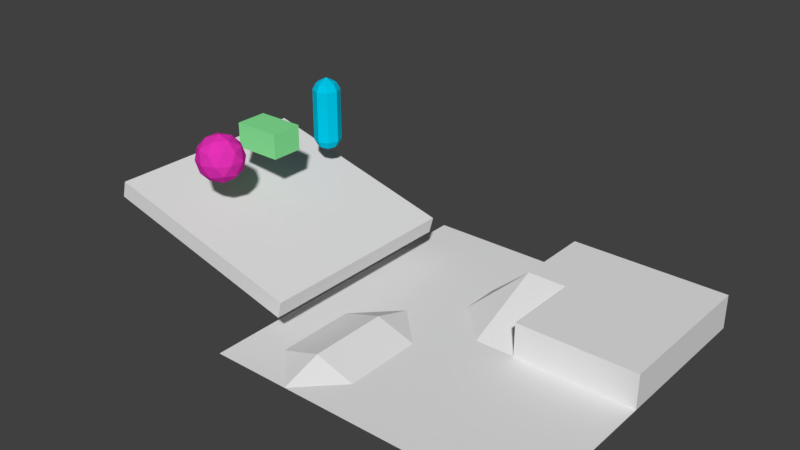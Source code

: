 # Source: field.blend  (saved by Blender 2.79.0; exported with 4.5.12 LTS)
import bpy
from mathutils import Matrix  # noqa: F401  (used for matrix-valued properties, if any)

bpy.ops.wm.read_factory_settings(use_empty=True)
scene = bpy.context.scene
scene.name = 'Scene'

# ---- collections
col_collection_1 = bpy.data.collections.new('Collection 1'); scene.collection.children.link(col_collection_1)

# ---- materials (node trees are filled in below, after node groups)
mat_002 = bpy.data.materials.new('マテリアル.002')
mat_002.alpha_threshold = 0.0
mat_002.use_transparent_shadow = False
mat_002.diffuse_color = (0.8, 0.03219, 0.4783, 1.0)
mat_002.roughness = 0.5
mat_x = bpy.data.materials.new('マテリアル')
mat_x.alpha_threshold = 0.0
mat_x.use_transparent_shadow = False
mat_x.diffuse_color = (0.2417, 0.8, 0.3076, 1.0)
mat_x.roughness = 0.5
mat_001 = bpy.data.materials.new('マテリアル.001')
mat_001.alpha_threshold = 0.0
mat_001.use_transparent_shadow = False
mat_001.diffuse_color = (0.0, 0.561, 0.8, 1.0)
mat_001.roughness = 0.5

# ---- material node trees

# ---- world
world_world = bpy.data.worlds.new('World'); scene.world = world_world
world_world.color = (0.05088, 0.05088, 0.05088)
world_world.use_sun_shadow = False
world_world.sun_shadow_jitter_overblur = 0.0
world_world.cycles.sampling_method = 'MANUAL'

# ---- meshes
me_ico = bpy.data.meshes.new('ICO球')
me_ico.from_pydata([(0.0, 0.0, -0.8596), (0.622, -0.4519, -0.3844), (-0.2376, -0.7312, -0.3844), (-0.7688, 0.0, -0.3844), (-0.2376, 0.7312, -0.3844), (0.622, 0.4519, -0.3844), (0.2376, -0.7312, 0.3844), (-0.622, -0.4519, 0.3844), (-0.622, 0.4519, 0.3844), (0.2376, 0.7312, 0.3844), (0.7688, 0.0, 0.3844), (0.0, 0.0, 0.8596), (-0.1396, -0.4298, -0.7312), (0.3656, -0.2656, -0.7312), (0.226, -0.6954, -0.4519), (0.7312, 0.0, -0.4519), (0.3656, 0.2656, -0.7312), (-0.4519, 0.0, -0.7312), (-0.5915, -0.4298, -0.4519), (-0.1396, 0.4298, -0.7312), (-0.5915, 0.4298, -0.4519), (0.226, 0.6954, -0.4519), (0.8175, -0.2656, 0.0), (0.8175, 0.2656, 0.0), (0.0, -0.8596, 0.0), (0.5052, -0.6954, 0.0), (-0.8175, -0.2656, 0.0), (-0.5052, -0.6954, 0.0), (-0.5052, 0.6954, 0.0), (-0.8175, 0.2656, 0.0), (0.5052, 0.6954, 0.0), (0.0, 0.8596, 0.0), (0.5915, -0.4298, 0.4519), (-0.226, -0.6954, 0.4519), (-0.7312, 0.0, 0.4519), (-0.226, 0.6954, 0.4519), (0.5915, 0.4298, 0.4519), (0.1396, -0.4298, 0.7312), (0.4519, 0.0, 0.7312), (-0.3656, -0.2656, 0.7312), (-0.3656, 0.2656, 0.7312), (0.1396, 0.4298, 0.7312)], [], [(0, 13, 12), (1, 13, 15), (0, 12, 17), (0, 17, 19), (0, 19, 16), (1, 15, 22), (2, 14, 24), (3, 18, 26), (4, 20, 28), (5, 21, 30), (1, 22, 25), (2, 24, 27), (3, 26, 29), (4, 28, 31), (5, 30, 23), (6, 32, 37), (7, 33, 39), (8, 34, 40), (9, 35, 41), (10, 36, 38), (38, 41, 11), (38, 36, 41), (36, 9, 41), (41, 40, 11), (41, 35, 40), (35, 8, 40), (40, 39, 11), (40, 34, 39), (34, 7, 39), (39, 37, 11), (39, 33, 37), (33, 6, 37), (37, 38, 11), (37, 32, 38), (32, 10, 38), (23, 36, 10), (23, 30, 36), (30, 9, 36), (31, 35, 9), (31, 28, 35), (28, 8, 35), (29, 34, 8), (29, 26, 34), (26, 7, 34), (27, 33, 7), (27, 24, 33), (24, 6, 33), (25, 32, 6), (25, 22, 32), (22, 10, 32), (30, 31, 9), (30, 21, 31), (21, 4, 31), (28, 29, 8), (28, 20, 29), (20, 3, 29), (26, 27, 7), (26, 18, 27), (18, 2, 27), (24, 25, 6), (24, 14, 25), (14, 1, 25), (22, 23, 10), (22, 15, 23), (15, 5, 23), (16, 21, 5), (16, 19, 21), (19, 4, 21), (19, 20, 4), (19, 17, 20), (17, 3, 20), (17, 18, 3), (17, 12, 18), (12, 2, 18), (15, 16, 5), (15, 13, 16), (13, 0, 16), (12, 14, 2), (12, 13, 14), (13, 1, 14)])
me_ico.materials.append(mat_002)
me_ico.use_remesh_preserve_volume = False
me_ico.use_remesh_preserve_attributes = False
me_ico.use_mirror_vertex_groups = False
me_ico.update()
me_001 = bpy.data.meshes.new('立方体.001')
me_001.from_pydata([(-0.8771, -0.5895, -0.4626), (-0.8771, -0.5895, 0.4626), (-0.8771, 0.5895, -0.4626), (-0.8771, 0.5895, 0.4626), (0.8771, -0.5895, -0.4626), (0.8771, -0.5895, 0.4626), (0.8771, 0.5895, -0.4626), (0.8771, 0.5895, 0.4626)], [], [(1, 3, 2, 0), (3, 7, 6, 2), (7, 5, 4, 6), (5, 1, 0, 4), (0, 2, 6, 4), (5, 7, 3, 1)])
me_001.materials.append(mat_x)
me_001.use_remesh_preserve_volume = False
me_001.use_remesh_preserve_attributes = False
me_001.use_mirror_vertex_groups = False
me_001.update()
me_x = bpy.data.meshes.new('平面')
me_x.from_pydata([(0.7336, -5.869, 0.0), (0.0, 0.0, 0.0), (-5.869, -5.869, 0.0), (5.869, -5.869, 0.0), (5.869, 5.869, 0.0), (-5.869, 5.869, -2.682e-08), (-2.935, -5.869, -5.96e-08), (5.869, -3.638e-12, 0.0), (1.323e-23, 5.869, 0.0), (0.0, 2.935, 1.277), (0.0, 4.402, 0.0), (-1.467, -1.467, -1.49e-08), (-1.467, -4.402, -7.451e-09), (1.467, -7.873e-11, -6.652e-10), (-2.935, -1.467, 0.4726), (-2.935, -4.402, 0.4726), (-2.935, 2.218e-08, -2.776e-17), (-1.467, 2.935, 1.49e-08), (1.467, 2.935, 1.277), (-1.467, 1.467, 0.0), (-4.402, -4.402, 1.192e-07), (-4.402, -1.467, 0.0), (0.0, 5.869, 1.277), (5.869, 5.869, 1.277), (1.467, 0.0, 1.277), (5.869, 0.0, 1.277)], [], [(10, 8, 17), (19, 9, 17), (18, 13, 24), (11, 1, 16), (13, 9, 1), (10, 22, 8), (4, 25, 7), (19, 17, 16), (16, 1, 19), (6, 12, 15), (0, 12, 6), (6, 20, 2), (20, 5, 2), (15, 21, 20), (3, 13, 0), (13, 1, 11), (13, 11, 12), (11, 16, 14), (12, 14, 15), (8, 23, 4), (18, 22, 9), (7, 25, 13), (3, 7, 13), (21, 14, 16), (19, 1, 9), (8, 22, 23), (13, 18, 9), (10, 9, 22), (16, 17, 5), (6, 15, 20), (21, 16, 5), (20, 21, 5), (15, 14, 21), (0, 13, 12), (12, 11, 14), (17, 8, 5), (17, 9, 10), (13, 25, 24), (4, 23, 25), (18, 23, 22), (25, 18, 24), (25, 23, 18)])
me_x.use_remesh_preserve_volume = False
me_x.use_remesh_preserve_attributes = False
me_x.use_mirror_vertex_groups = False
me_x.update()
me_x_1 = bpy.data.meshes.new('立方体')
me_x_1.from_pydata([(-3.9, -3.9, -0.3188), (-3.9, -3.9, 0.3188), (-3.9, 3.9, -0.3188), (-3.9, 3.9, 0.3188), (3.9, -3.9, -0.3188), (3.9, -3.9, 0.3188), (3.9, 3.9, -0.3188), (3.9, 3.9, 0.3188)], [], [(1, 3, 2, 0), (3, 7, 6, 2), (7, 5, 4, 6), (5, 1, 0, 4), (0, 2, 6, 4), (5, 7, 3, 1)])
me_x_1.use_remesh_preserve_volume = False
me_x_1.use_remesh_preserve_attributes = False
me_x_1.use_mirror_vertex_groups = False
me_x_1.update()
me_x_2 = bpy.data.meshes.new('円柱')
me_x_2.from_pydata([(0.0, 0.5084, 0.0), (0.0, 0.5084, 0.9658), (0.3595, 0.3595, 0.0), (0.3595, 0.3595, 0.9658), (0.5084, -2.222e-08, 0.0), (0.5084, -2.222e-08, 0.9658), (0.3595, -0.3595, 0.0), (0.3595, -0.3595, 0.9658), (-4.445e-08, -0.5084, 0.0), (-4.445e-08, -0.5084, 0.9658), (-0.3595, -0.3595, 0.0), (-0.3595, -0.3595, 0.9658), (-0.5084, 6.063e-09, 0.0), (-0.5084, 6.063e-09, 0.9658), (-0.3595, 0.3595, 0.0), (-0.3595, 0.3595, 0.9658), (0.2653, 0.2653, 1.212), (6.214e-09, 0.3752, 1.212), (0.3752, -1.64e-08, 1.212), (0.2653, -0.2653, 1.212), (-2.659e-08, -0.3752, 1.212), (-0.2653, -0.2653, 1.212), (-0.3752, 4.474e-09, 1.212), (-0.2653, 0.2653, 1.212), (0.0, -5.404e-09, 1.414)], [], [(1, 2, 0), (3, 4, 2), (5, 6, 4), (7, 8, 6), (9, 10, 8), (11, 12, 10), (13, 14, 12), (15, 0, 14), (13, 21, 22), (1, 3, 2), (7, 20, 9), (3, 18, 5), (13, 23, 15), (9, 21, 11), (5, 19, 7), (3, 17, 16), (15, 17, 1), (16, 17, 24), (17, 23, 24), (23, 22, 24), (22, 21, 24), (21, 20, 24), (20, 19, 24), (19, 18, 24), (18, 16, 24), (3, 5, 4), (5, 7, 6), (7, 9, 8), (9, 11, 10), (11, 13, 12), (13, 15, 14), (15, 1, 0), (13, 11, 21), (7, 19, 20), (3, 16, 18), (13, 22, 23), (9, 20, 21), (5, 18, 19), (3, 1, 17), (15, 23, 17)])
me_x_2.materials.append(mat_001)
me_x_2.use_remesh_preserve_volume = False
me_x_2.use_remesh_preserve_attributes = False
me_x_2.use_mirror_vertex_groups = False
me_x_2.update()

# ---- objects
ob_ico = bpy.data.objects.new('ICO球', me_ico)
ob_cuboid = bpy.data.objects.new('cuboid', me_001)
ob_x = bpy.data.objects.new('平面', me_x)
ob_x_1 = bpy.data.objects.new('立方体', me_x_1)
ob_x_2 = bpy.data.objects.new('円柱', me_x_2)

# ---- transforms, parenting, visibility, modifiers, constraints
ob_ico.location = (-2.306, -1.579, 2.188)
ob_ico.scale = (0.4357, 0.4357, 0.4357)
ob_ico.lineart.crease_threshold = 0.0
_m = ob_ico.modifiers.new('コリジョン', 'COLLISION')
ob_cuboid.location = (-2.354, -0.5479, 2.188)
ob_cuboid.scale = (0.4357, 0.4357, 0.4357)
ob_cuboid.lineart.crease_threshold = 0.0
ob_x.location = (1.531, -0.4033, 0.0353)
ob_x.scale = (0.4357, 0.4357, 0.4357)
ob_x.lineart.crease_threshold = 0.0
_m = ob_x.modifiers.new('コリジョン', 'COLLISION')
ob_x_1.location = (-2.168, -0.5457, 1.033)
ob_x_1.rotation_euler = (-1.163e-09, 0.2597, -8.909e-09)
ob_x_1.scale = (0.4357, 0.4357, 0.4357)
ob_x_1.lineart.crease_threshold = 0.0
_m = ob_x_1.modifiers.new('コリジョン', 'COLLISION')
ob_x_2.location = (-2.306, 0.6929, 2.188)
ob_x_2.scale = (0.4357, 0.4357, 0.4357)
ob_x_2.lineart.crease_threshold = 0.0
_m = ob_x_2.modifiers.new('ミラー', 'MIRROR')
_m.use_axis = (False, False, True)

# ---- collection membership
col_collection_1.objects.link(ob_ico)
col_collection_1.objects.link(ob_cuboid)
col_collection_1.objects.link(ob_x)
col_collection_1.objects.link(ob_x_1)
col_collection_1.objects.link(ob_x_2)

# ---- scene / render settings (as saved in the file)
scene.frame_start = 1; scene.frame_end = 250; scene.frame_set(1)
scene.render.engine = 'BLENDER_EEVEE_NEXT'
scene.render.resolution_percentage = 50
scene.render.dither_intensity = 0.0
scene.cycles.use_denoising = False
scene.cycles.samples = 128
scene.cycles.sampling_pattern = 'TABULATED_SOBOL'
scene.cycles.light_sampling_threshold = 0.0
scene.cycles.use_adaptive_sampling = False
scene.cycles.use_light_tree = False
scene.cycles.blur_glossy = 0.0
scene.cycles.sample_clamp_indirect = 0.0
scene.view_settings.view_transform = 'Standard'
bpy.context.view_layer.update()

# ---- added for rendering (the .blend has no active camera and no usable light): camera, sun
cam_auto = bpy.data.cameras.new('AutoCamera')
cam_auto.lens = 50.0
cam_auto.sensor_width = 36.0
cam_auto.clip_end = 1000.0
ob_auto_camera = bpy.data.objects.new('AutoCamera', cam_auto)
scene.collection.objects.link(ob_auto_camera)
ob_auto_camera.location = (9.22323, -11.3254, 8.70109)
ob_auto_camera.rotation_euler = (1.09748, -7.21219e-08, 0.694738)
scene.camera = ob_auto_camera
light_auto_sun = bpy.data.lights.new('AutoSun', 'SUN')
light_auto_sun.energy = 3.0
light_auto_sun.angle = 0.0523599
ob_auto_sun = bpy.data.objects.new('AutoSun', light_auto_sun)
scene.collection.objects.link(ob_auto_sun)
ob_auto_sun.rotation_euler = (0.872665, 0.174533, 0.523599)
bpy.context.view_layer.update()
